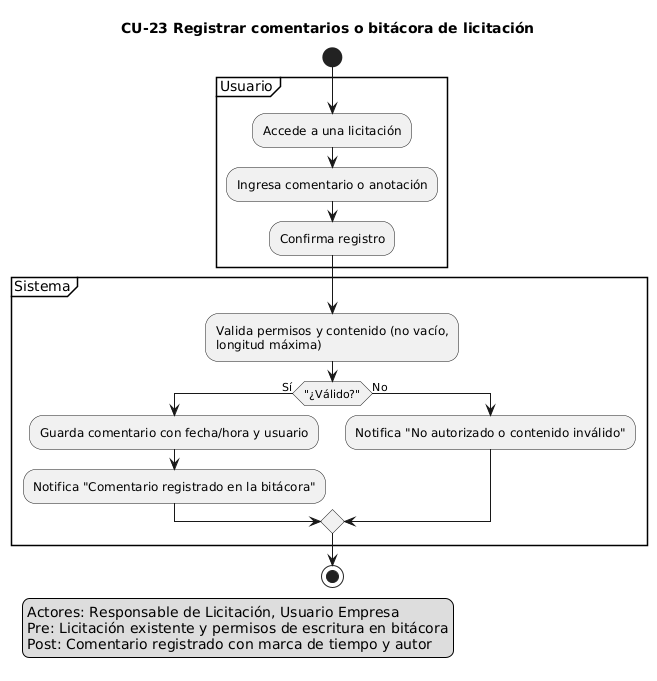

The diagram above was rendered by PlantUML. Its source (embedded in the PNG):
@startuml
title CU-23 Registrar comentarios o bitácora de licitación
skinparam shadowing false

start
legend left
Actores: Responsable de Licitación, Usuario Empresa
Pre: Licitación existente y permisos de escritura en bitácora
Post: Comentario registrado con marca de tiempo y autor
endlegend

partition "Usuario" {
  :Accede a una licitación;
  :Ingresa comentario o anotación;
  :Confirma registro;
}
partition "Sistema" {
  :Valida permisos y contenido (no vacío,\nlongitud máxima);
  if ("¿Válido?") then (Sí)
    :Guarda comentario con fecha/hora y usuario;
    :Notifica "Comentario registrado en la bitácora";
  else (No)
    :Notifica "No autorizado o contenido inválido";
  endif
}
stop
@enduml